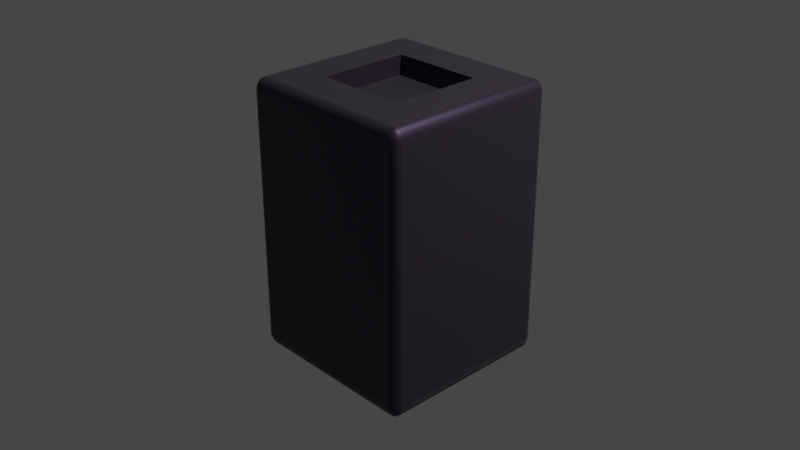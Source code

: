 # Source: server.blend  (saved by Blender 3.6.13; exported with 4.5.12 LTS)
import bpy
from mathutils import Matrix  # noqa: F401  (used for matrix-valued properties, if any)

bpy.ops.wm.read_factory_settings(use_empty=True)
scene = bpy.context.scene
scene.name = 'Scene'

# ---- collections
col_collection = bpy.data.collections.new('Collection'); scene.collection.children.link(col_collection)

# ---- materials (node trees are filled in below, after node groups)
mat_material_001 = bpy.data.materials.new('Material.001')
mat_material_001.use_transparent_shadow = False
mat_material_001.preview_render_type = 'CUBE'
mat_material_001.diffuse_color = (0.05086, 0.03422, 0.01231, 1.0)
mat_material_001.roughness = 0.715
mat_material_001.specular_intensity = 0.0
mat_material_001.metallic = 0.5026

# ---- material node trees
mat_material_001.use_nodes = True; mat_material_001.node_tree.nodes.clear()
_N = mat_material_001.node_tree.nodes; _L = mat_material_001.node_tree.links
n0 = _N.new('ShaderNodeBsdfPrincipled'); n0.name = 'Principled BSDF'; n0.location = (10, 300)
n0.distribution = 'GGX'
n0.subsurface_method = 'RANDOM_WALK_SKIN'
n0.inputs[0].default_value = (0.04815, 0.03278, 0.06219, 1.0)
n0.inputs[1].default_value = 0.7059
n0.inputs[3].default_value = 1.45
n0.inputs[24].default_value = 0.1516
n0.inputs[27].default_value = (0.0, 0.0, 0.0, 1.0)
n0.inputs[28].default_value = 30.4
n1 = _N.new('ShaderNodeOutputMaterial'); n1.name = 'Material Output'; n1.location = (300, 300)
_L.new(n0.outputs[0], n1.inputs[0])
n1.is_active_output = True

# ---- world
world_world = bpy.data.worlds.new('World'); scene.world = world_world
world_world.use_nodes = True; world_world.node_tree.nodes.clear()
_N = world_world.node_tree.nodes; _L = world_world.node_tree.links
n0 = _N.new('ShaderNodeOutputWorld'); n0.name = 'World Output'; n0.location = (300, 300)
n1 = _N.new('ShaderNodeBackground'); n1.name = 'Background'; n1.location = (10, 300)
n1.inputs[0].default_value = (0.05088, 0.05088, 0.05088, 1.0)
_L.new(n1.outputs[0], n0.inputs[0])
n0.is_active_output = True
world_world.color = (0.05088, 0.05088, 0.05088)
world_world.use_sun_shadow = False
world_world.sun_shadow_jitter_overblur = 0.0

# ---- cameras
cam_camera = bpy.data.cameras.new('Camera')
cam_camera.clip_end = 100.0
cam_camera.ortho_scale = 7.314

# ---- lights
light_light = bpy.data.lights.new('Light', 'POINT')
light_light.transmission_factor = 0.0
light_light.energy = 1000.0
light_light.shadow_soft_size = 0.1
light_light.shadow_maximum_resolution = 0.006
light_light.use_absolute_resolution = True

# ---- meshes
me_cube_001 = bpy.data.meshes.new('Cube.001')
me_cube_001.from_pydata([(-1.0, -1.0, -1.0), (-1.0, -1.0, 1.0), (-1.0, 1.0, -1.0), (-1.0, 1.0, 1.0), (1.0, -1.0, -1.0), (1.0, -1.0, 1.0), (1.0, 1.0, -1.0), (1.0, 1.0, 1.0)], [], [(0, 1, 3, 2), (2, 3, 7, 6), (6, 7, 5, 4), (4, 5, 1, 0), (2, 6, 4, 0), (7, 3, 1, 5)])
_uv = me_cube_001.uv_layers.new(name='UVMap')
_uv.uv.foreach_set('vector', [0.375, 0.0, 0.625, 0.0, 0.625, 0.25, 0.375, 0.25, 0.375, 0.25, 0.625, 0.25, 0.625, 0.5, 0.375, 0.5, 0.375, 0.5, 0.625, 0.5, 0.625, 0.75, 0.375, 0.75, 0.375, 0.75, 0.625, 0.75, 0.625, 1.0, 0.375, 1.0, 0.125, 0.5, 0.375, 0.5, 0.375, 0.75, 0.125, 0.75, 0.625, 0.5, 0.875, 0.5, 0.875, 0.75, 0.625, 0.75])
me_cube_001.materials.append(mat_material_001)
me_cube_001.update()
me_cube_002 = bpy.data.meshes.new('Cube.002')
me_cube_002.from_pydata([(-1.0, -1.0, -1.0), (-1.0, -1.0, 1.0), (-1.0, 1.0, -1.0), (-1.0, 1.0, 1.0), (1.0, -1.0, -1.0), (1.0, -1.0, 1.0), (1.0, 1.0, -1.0), (1.0, 1.0, 1.0)], [], [(0, 1, 3, 2), (2, 3, 7, 6), (6, 7, 5, 4), (4, 5, 1, 0), (2, 6, 4, 0), (7, 3, 1, 5)])
_uv = me_cube_002.uv_layers.new(name='UVMap')
_uv.uv.foreach_set('vector', [0.375, 0.0, 0.625, 0.0, 0.625, 0.25, 0.375, 0.25, 0.375, 0.25, 0.625, 0.25, 0.625, 0.5, 0.375, 0.5, 0.375, 0.5, 0.625, 0.5, 0.625, 0.75, 0.375, 0.75, 0.375, 0.75, 0.625, 0.75, 0.625, 1.0, 0.375, 1.0, 0.125, 0.5, 0.375, 0.5, 0.375, 0.75, 0.125, 0.75, 0.625, 0.5, 0.875, 0.5, 0.875, 0.75, 0.625, 0.75])
me_cube_002.update()

# ---- objects
ob_light = bpy.data.objects.new('Light', light_light)
ob_camera = bpy.data.objects.new('Camera', cam_camera)
ob_cube = bpy.data.objects.new('Cube', me_cube_001)
ob_cube_001 = bpy.data.objects.new('Cube.001', me_cube_002)

# ---- transforms, parenting, visibility, modifiers, constraints
ob_light.location = (4.076, 1.005, 5.904)
ob_light.rotation_euler = (0.6503, 0.05522, 1.866)
ob_light.lock_rotations_4d = False
ob_light.empty_display_type = 'ARROWS'
ob_light.color = (0.0, 0.0, 0.0, 0.0)
ob_light.lineart.crease_threshold = 0.0
ob_camera.location = (7.359, -6.926, 4.958)
ob_camera.rotation_euler = (1.109, 0.0, 0.8149)
ob_camera.lock_rotations_4d = False
ob_camera.empty_display_type = 'ARROWS'
ob_camera.color = (0.0, 0.0, 0.0, 0.0)
ob_camera.display_type = 'WIRE'
ob_camera.lineart.crease_threshold = 0.0
ob_cube.location = (0.0, 0.0, 0.0)
ob_cube.scale = (1.0, 1.0, 1.5)
_m = ob_cube.modifiers.new('Bevel', 'BEVEL')
_m.segments = 10
_m = ob_cube.modifiers.new('Boolean', 'BOOLEAN')
_m.object = ob_cube_001
ob_cube_001.location = (0.0, 0.0, 1.79)
ob_cube_001.scale = (0.5, 0.5, 0.5)
ob_cube_001.hide_render = True

# ---- collection membership
col_collection.objects.link(ob_light)
col_collection.objects.link(ob_camera)
col_collection.objects.link(ob_cube)
col_collection.objects.link(ob_cube_001)

# ---- scene / render settings (as saved in the file)
scene.camera = ob_camera
scene.frame_start = 1; scene.frame_end = 250; scene.frame_set(1)
scene.render.engine = 'BLENDER_EEVEE_NEXT'
scene.cycles.sampling_pattern = 'TABULATED_SOBOL'
scene.view_settings.view_transform = 'Filmic'
bpy.context.view_layer.update()
